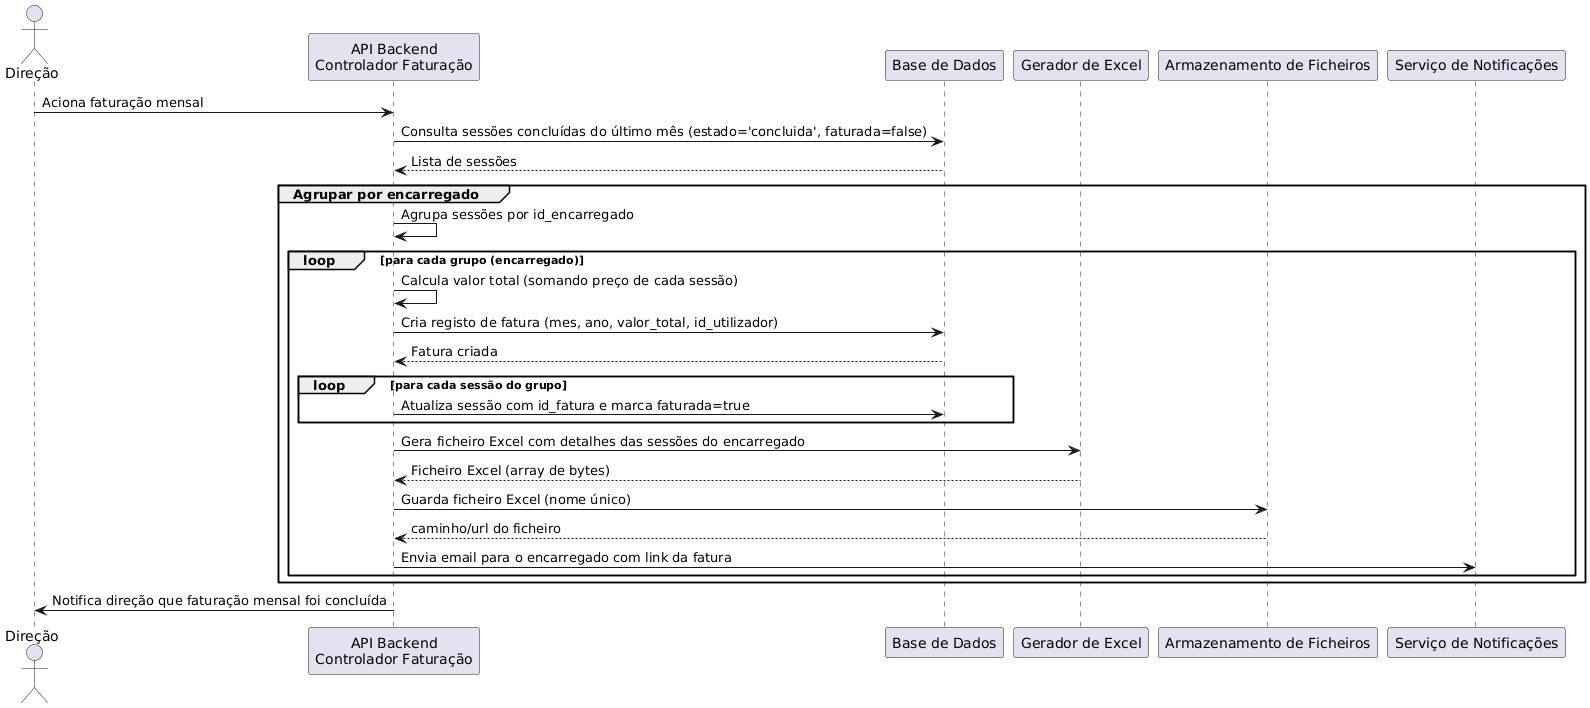

The diagram above was rendered by PlantUML. Its source (embedded in the PNG):
@startuml
actor "Direção" as Dir
participant "API Backend\nControlador Faturação" as API
participant "Base de Dados" as DB
participant "Gerador de Excel" as Excel
participant "Armazenamento de Ficheiros" as File
participant "Serviço de Notificações" as Email

Dir -> API: Aciona faturação mensal
API -> DB: Consulta sessões concluídas do último mês (estado='concluida', faturada=false)
DB --> API: Lista de sessões

group Agrupar por encarregado
    API -> API: Agrupa sessões por id_encarregado
    loop para cada grupo (encarregado)
        API -> API: Calcula valor total (somando preço de cada sessão)
        API -> DB: Cria registo de fatura (mes, ano, valor_total, id_utilizador)
        DB --> API: Fatura criada
        loop para cada sessão do grupo
            API -> DB: Atualiza sessão com id_fatura e marca faturada=true
        end
        API -> Excel: Gera ficheiro Excel com detalhes das sessões do encarregado
        Excel --> API: Ficheiro Excel (array de bytes)
        API -> File: Guarda ficheiro Excel (nome único)
        File --> API: caminho/url do ficheiro
        API -> Email: Envia email para o encarregado com link da fatura
    end
end

API -> Dir: Notifica direção que faturação mensal foi concluída
@enduml